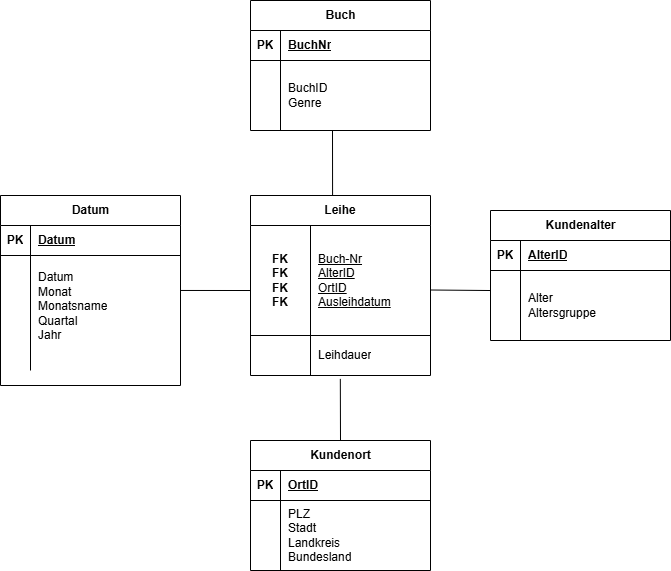

The diagram above was exported from draw.io. Its source (the exported page's mxGraphModel, read from the mxfile embedded in the PNG):
<mxGraphModel dx="1794" dy="853" grid="1" gridSize="10" guides="1" tooltips="1" connect="1" arrows="1" fold="1" page="1" pageScale="1" pageWidth="827" pageHeight="1169" math="0" shadow="0">
  <root>
    <mxCell id="0" />
    <mxCell id="1" parent="0" />
    <mxCell id="QaGWKru-NdTc_iiAtg29-1" value="Leihe" style="shape=table;startSize=30;container=1;collapsible=1;childLayout=tableLayout;fixedRows=1;rowLines=0;fontStyle=1;align=center;resizeLast=1;html=1;whiteSpace=wrap;" vertex="1" parent="1">
      <mxGeometry x="329" y="645" width="180" height="180" as="geometry" />
    </mxCell>
    <mxCell id="QaGWKru-NdTc_iiAtg29-2" value="" style="shape=tableRow;horizontal=0;startSize=0;swimlaneHead=0;swimlaneBody=0;fillColor=none;collapsible=0;dropTarget=0;points=[[0,0.5],[1,0.5]];portConstraint=eastwest;top=0;left=0;right=0;bottom=1;html=1;" vertex="1" parent="QaGWKru-NdTc_iiAtg29-1">
      <mxGeometry y="30" width="180" height="110" as="geometry" />
    </mxCell>
    <mxCell id="QaGWKru-NdTc_iiAtg29-3" value="FK&lt;br&gt;FK&lt;div&gt;FK&lt;/div&gt;&lt;div&gt;FK&lt;/div&gt;" style="shape=partialRectangle;connectable=0;fillColor=none;top=0;left=0;bottom=0;right=0;fontStyle=1;overflow=hidden;html=1;whiteSpace=wrap;" vertex="1" parent="QaGWKru-NdTc_iiAtg29-2">
      <mxGeometry width="60" height="110" as="geometry">
        <mxRectangle width="60" height="110" as="alternateBounds" />
      </mxGeometry>
    </mxCell>
    <mxCell id="QaGWKru-NdTc_iiAtg29-4" value="&lt;span style=&quot;font-weight: 400;&quot;&gt;Buch-Nr&lt;/span&gt;&lt;div&gt;&lt;span style=&quot;font-weight: 400;&quot;&gt;AlterID&lt;/span&gt;&lt;/div&gt;&lt;div&gt;&lt;span style=&quot;font-weight: 400;&quot;&gt;OrtID&lt;br&gt;&lt;/span&gt;&lt;/div&gt;&lt;div&gt;&lt;span style=&quot;font-weight: 400;&quot;&gt;Ausleihdatum&lt;/span&gt;&lt;/div&gt;" style="shape=partialRectangle;connectable=0;fillColor=none;top=0;left=0;bottom=0;right=0;align=left;spacingLeft=6;fontStyle=5;overflow=hidden;html=1;whiteSpace=wrap;" vertex="1" parent="QaGWKru-NdTc_iiAtg29-2">
      <mxGeometry x="60" width="120" height="110" as="geometry">
        <mxRectangle width="120" height="110" as="alternateBounds" />
      </mxGeometry>
    </mxCell>
    <mxCell id="QaGWKru-NdTc_iiAtg29-5" value="" style="shape=tableRow;horizontal=0;startSize=0;swimlaneHead=0;swimlaneBody=0;fillColor=none;collapsible=0;dropTarget=0;points=[[0,0.5],[1,0.5]];portConstraint=eastwest;top=0;left=0;right=0;bottom=0;html=1;" vertex="1" parent="QaGWKru-NdTc_iiAtg29-1">
      <mxGeometry y="140" width="180" height="40" as="geometry" />
    </mxCell>
    <mxCell id="QaGWKru-NdTc_iiAtg29-6" value="" style="shape=partialRectangle;connectable=0;fillColor=none;top=0;left=0;bottom=0;right=0;editable=1;overflow=hidden;html=1;whiteSpace=wrap;" vertex="1" parent="QaGWKru-NdTc_iiAtg29-5">
      <mxGeometry width="60" height="40" as="geometry">
        <mxRectangle width="60" height="40" as="alternateBounds" />
      </mxGeometry>
    </mxCell>
    <mxCell id="QaGWKru-NdTc_iiAtg29-7" value="Leihdauer" style="shape=partialRectangle;connectable=0;fillColor=none;top=0;left=0;bottom=0;right=0;align=left;spacingLeft=6;overflow=hidden;html=1;whiteSpace=wrap;" vertex="1" parent="QaGWKru-NdTc_iiAtg29-5">
      <mxGeometry x="60" width="120" height="40" as="geometry">
        <mxRectangle width="120" height="40" as="alternateBounds" />
      </mxGeometry>
    </mxCell>
    <mxCell id="QaGWKru-NdTc_iiAtg29-8" value="Buch" style="shape=table;startSize=30;container=1;collapsible=1;childLayout=tableLayout;fixedRows=1;rowLines=0;fontStyle=1;align=center;resizeLast=1;html=1;" vertex="1" parent="1">
      <mxGeometry x="329" y="450" width="180" height="130" as="geometry" />
    </mxCell>
    <mxCell id="QaGWKru-NdTc_iiAtg29-9" value="" style="shape=tableRow;horizontal=0;startSize=0;swimlaneHead=0;swimlaneBody=0;fillColor=none;collapsible=0;dropTarget=0;points=[[0,0.5],[1,0.5]];portConstraint=eastwest;top=0;left=0;right=0;bottom=1;" vertex="1" parent="QaGWKru-NdTc_iiAtg29-8">
      <mxGeometry y="30" width="180" height="30" as="geometry" />
    </mxCell>
    <mxCell id="QaGWKru-NdTc_iiAtg29-10" value="PK" style="shape=partialRectangle;connectable=0;fillColor=none;top=0;left=0;bottom=0;right=0;fontStyle=1;overflow=hidden;whiteSpace=wrap;html=1;" vertex="1" parent="QaGWKru-NdTc_iiAtg29-9">
      <mxGeometry width="30" height="30" as="geometry">
        <mxRectangle width="30" height="30" as="alternateBounds" />
      </mxGeometry>
    </mxCell>
    <mxCell id="QaGWKru-NdTc_iiAtg29-11" value="BuchNr" style="shape=partialRectangle;connectable=0;fillColor=none;top=0;left=0;bottom=0;right=0;align=left;spacingLeft=6;fontStyle=5;overflow=hidden;whiteSpace=wrap;html=1;" vertex="1" parent="QaGWKru-NdTc_iiAtg29-9">
      <mxGeometry x="30" width="150" height="30" as="geometry">
        <mxRectangle width="150" height="30" as="alternateBounds" />
      </mxGeometry>
    </mxCell>
    <mxCell id="QaGWKru-NdTc_iiAtg29-12" value="" style="shape=tableRow;horizontal=0;startSize=0;swimlaneHead=0;swimlaneBody=0;fillColor=none;collapsible=0;dropTarget=0;points=[[0,0.5],[1,0.5]];portConstraint=eastwest;top=0;left=0;right=0;bottom=0;" vertex="1" parent="QaGWKru-NdTc_iiAtg29-8">
      <mxGeometry y="60" width="180" height="70" as="geometry" />
    </mxCell>
    <mxCell id="QaGWKru-NdTc_iiAtg29-13" value="" style="shape=partialRectangle;connectable=0;fillColor=none;top=0;left=0;bottom=0;right=0;editable=1;overflow=hidden;whiteSpace=wrap;html=1;" vertex="1" parent="QaGWKru-NdTc_iiAtg29-12">
      <mxGeometry width="30" height="70" as="geometry">
        <mxRectangle width="30" height="70" as="alternateBounds" />
      </mxGeometry>
    </mxCell>
    <mxCell id="QaGWKru-NdTc_iiAtg29-14" value="BuchID&lt;div&gt;Genre&lt;/div&gt;" style="shape=partialRectangle;connectable=0;fillColor=none;top=0;left=0;bottom=0;right=0;align=left;spacingLeft=6;overflow=hidden;whiteSpace=wrap;html=1;" vertex="1" parent="QaGWKru-NdTc_iiAtg29-12">
      <mxGeometry x="30" width="150" height="70" as="geometry">
        <mxRectangle width="150" height="70" as="alternateBounds" />
      </mxGeometry>
    </mxCell>
    <mxCell id="QaGWKru-NdTc_iiAtg29-15" value="Kundenalter" style="shape=table;startSize=30;container=1;collapsible=1;childLayout=tableLayout;fixedRows=1;rowLines=0;fontStyle=1;align=center;resizeLast=1;html=1;" vertex="1" parent="1">
      <mxGeometry x="569" y="660" width="180" height="130" as="geometry" />
    </mxCell>
    <mxCell id="QaGWKru-NdTc_iiAtg29-16" value="" style="shape=tableRow;horizontal=0;startSize=0;swimlaneHead=0;swimlaneBody=0;fillColor=none;collapsible=0;dropTarget=0;points=[[0,0.5],[1,0.5]];portConstraint=eastwest;top=0;left=0;right=0;bottom=1;" vertex="1" parent="QaGWKru-NdTc_iiAtg29-15">
      <mxGeometry y="30" width="180" height="30" as="geometry" />
    </mxCell>
    <mxCell id="QaGWKru-NdTc_iiAtg29-17" value="PK" style="shape=partialRectangle;connectable=0;fillColor=none;top=0;left=0;bottom=0;right=0;fontStyle=1;overflow=hidden;whiteSpace=wrap;html=1;" vertex="1" parent="QaGWKru-NdTc_iiAtg29-16">
      <mxGeometry width="30" height="30" as="geometry">
        <mxRectangle width="30" height="30" as="alternateBounds" />
      </mxGeometry>
    </mxCell>
    <mxCell id="QaGWKru-NdTc_iiAtg29-18" value="AlterID" style="shape=partialRectangle;connectable=0;fillColor=none;top=0;left=0;bottom=0;right=0;align=left;spacingLeft=6;fontStyle=5;overflow=hidden;whiteSpace=wrap;html=1;" vertex="1" parent="QaGWKru-NdTc_iiAtg29-16">
      <mxGeometry x="30" width="150" height="30" as="geometry">
        <mxRectangle width="150" height="30" as="alternateBounds" />
      </mxGeometry>
    </mxCell>
    <mxCell id="QaGWKru-NdTc_iiAtg29-19" value="" style="shape=tableRow;horizontal=0;startSize=0;swimlaneHead=0;swimlaneBody=0;fillColor=none;collapsible=0;dropTarget=0;points=[[0,0.5],[1,0.5]];portConstraint=eastwest;top=0;left=0;right=0;bottom=0;" vertex="1" parent="QaGWKru-NdTc_iiAtg29-15">
      <mxGeometry y="60" width="180" height="70" as="geometry" />
    </mxCell>
    <mxCell id="QaGWKru-NdTc_iiAtg29-20" value="" style="shape=partialRectangle;connectable=0;fillColor=none;top=0;left=0;bottom=0;right=0;editable=1;overflow=hidden;whiteSpace=wrap;html=1;" vertex="1" parent="QaGWKru-NdTc_iiAtg29-19">
      <mxGeometry width="30" height="70" as="geometry">
        <mxRectangle width="30" height="70" as="alternateBounds" />
      </mxGeometry>
    </mxCell>
    <mxCell id="QaGWKru-NdTc_iiAtg29-21" value="&lt;div&gt;Alter&lt;/div&gt;&lt;div&gt;Altersgruppe&lt;/div&gt;" style="shape=partialRectangle;connectable=0;fillColor=none;top=0;left=0;bottom=0;right=0;align=left;spacingLeft=6;overflow=hidden;whiteSpace=wrap;html=1;" vertex="1" parent="QaGWKru-NdTc_iiAtg29-19">
      <mxGeometry x="30" width="150" height="70" as="geometry">
        <mxRectangle width="150" height="70" as="alternateBounds" />
      </mxGeometry>
    </mxCell>
    <mxCell id="QaGWKru-NdTc_iiAtg29-22" value="Datum" style="shape=table;startSize=30;container=1;collapsible=1;childLayout=tableLayout;fixedRows=1;rowLines=0;fontStyle=1;align=center;resizeLast=1;html=1;" vertex="1" parent="1">
      <mxGeometry x="79" y="645" width="180" height="190" as="geometry" />
    </mxCell>
    <mxCell id="QaGWKru-NdTc_iiAtg29-23" value="" style="shape=tableRow;horizontal=0;startSize=0;swimlaneHead=0;swimlaneBody=0;fillColor=none;collapsible=0;dropTarget=0;points=[[0,0.5],[1,0.5]];portConstraint=eastwest;top=0;left=0;right=0;bottom=1;" vertex="1" parent="QaGWKru-NdTc_iiAtg29-22">
      <mxGeometry y="30" width="180" height="30" as="geometry" />
    </mxCell>
    <mxCell id="QaGWKru-NdTc_iiAtg29-24" value="PK" style="shape=partialRectangle;connectable=0;fillColor=none;top=0;left=0;bottom=0;right=0;fontStyle=1;overflow=hidden;whiteSpace=wrap;html=1;" vertex="1" parent="QaGWKru-NdTc_iiAtg29-23">
      <mxGeometry width="30" height="30" as="geometry">
        <mxRectangle width="30" height="30" as="alternateBounds" />
      </mxGeometry>
    </mxCell>
    <mxCell id="QaGWKru-NdTc_iiAtg29-25" value="Datum" style="shape=partialRectangle;connectable=0;fillColor=none;top=0;left=0;bottom=0;right=0;align=left;spacingLeft=6;fontStyle=5;overflow=hidden;whiteSpace=wrap;html=1;" vertex="1" parent="QaGWKru-NdTc_iiAtg29-23">
      <mxGeometry x="30" width="150" height="30" as="geometry">
        <mxRectangle width="150" height="30" as="alternateBounds" />
      </mxGeometry>
    </mxCell>
    <mxCell id="QaGWKru-NdTc_iiAtg29-26" value="" style="shape=tableRow;horizontal=0;startSize=0;swimlaneHead=0;swimlaneBody=0;fillColor=none;collapsible=0;dropTarget=0;points=[[0,0.5],[1,0.5]];portConstraint=eastwest;top=0;left=0;right=0;bottom=0;" vertex="1" parent="QaGWKru-NdTc_iiAtg29-22">
      <mxGeometry y="60" width="180" height="115" as="geometry" />
    </mxCell>
    <mxCell id="QaGWKru-NdTc_iiAtg29-27" value="" style="shape=partialRectangle;connectable=0;fillColor=none;top=0;left=0;bottom=0;right=0;editable=1;overflow=hidden;whiteSpace=wrap;html=1;" vertex="1" parent="QaGWKru-NdTc_iiAtg29-26">
      <mxGeometry width="30" height="115" as="geometry">
        <mxRectangle width="30" height="115" as="alternateBounds" />
      </mxGeometry>
    </mxCell>
    <mxCell id="QaGWKru-NdTc_iiAtg29-28" value="Datum&lt;div&gt;Monat&lt;/div&gt;&lt;div&gt;Monatsname&lt;/div&gt;&lt;div&gt;Quartal&lt;/div&gt;&lt;div&gt;Jahr&lt;br&gt;&lt;br&gt;&lt;/div&gt;" style="shape=partialRectangle;connectable=0;fillColor=none;top=0;left=0;bottom=0;right=0;align=left;spacingLeft=6;overflow=hidden;whiteSpace=wrap;html=1;" vertex="1" parent="QaGWKru-NdTc_iiAtg29-26">
      <mxGeometry x="30" width="150" height="115" as="geometry">
        <mxRectangle width="150" height="115" as="alternateBounds" />
      </mxGeometry>
    </mxCell>
    <mxCell id="QaGWKru-NdTc_iiAtg29-29" value="" style="endArrow=none;html=1;rounded=0;entryX=1;entryY=0.304;entryDx=0;entryDy=0;entryPerimeter=0;exitX=0;exitY=0.591;exitDx=0;exitDy=0;exitPerimeter=0;" edge="1" parent="1" source="QaGWKru-NdTc_iiAtg29-2" target="QaGWKru-NdTc_iiAtg29-26">
      <mxGeometry relative="1" as="geometry">
        <mxPoint x="419" y="730" as="sourcePoint" />
        <mxPoint x="579" y="730" as="targetPoint" />
      </mxGeometry>
    </mxCell>
    <mxCell id="QaGWKru-NdTc_iiAtg29-30" value="" style="endArrow=none;html=1;rounded=0;entryX=1;entryY=0.304;entryDx=0;entryDy=0;entryPerimeter=0;exitX=0.002;exitY=0.286;exitDx=0;exitDy=0;exitPerimeter=0;" edge="1" parent="1" source="QaGWKru-NdTc_iiAtg29-19">
      <mxGeometry relative="1" as="geometry">
        <mxPoint x="569" y="739.5" as="sourcePoint" />
        <mxPoint x="509" y="739.5" as="targetPoint" />
      </mxGeometry>
    </mxCell>
    <mxCell id="QaGWKru-NdTc_iiAtg29-31" value="" style="endArrow=none;html=1;rounded=0;entryX=0.456;entryY=-0.001;entryDx=0;entryDy=0;entryPerimeter=0;" edge="1" parent="1" target="QaGWKru-NdTc_iiAtg29-1">
      <mxGeometry relative="1" as="geometry">
        <mxPoint x="411" y="580" as="sourcePoint" />
        <mxPoint x="519" y="749.5" as="targetPoint" />
      </mxGeometry>
    </mxCell>
    <mxCell id="QaGWKru-NdTc_iiAtg29-32" value="Kundenort" style="shape=table;startSize=30;container=1;collapsible=1;childLayout=tableLayout;fixedRows=1;rowLines=0;fontStyle=1;align=center;resizeLast=1;html=1;" vertex="1" parent="1">
      <mxGeometry x="329" y="890" width="180" height="130" as="geometry" />
    </mxCell>
    <mxCell id="QaGWKru-NdTc_iiAtg29-33" value="" style="shape=tableRow;horizontal=0;startSize=0;swimlaneHead=0;swimlaneBody=0;fillColor=none;collapsible=0;dropTarget=0;points=[[0,0.5],[1,0.5]];portConstraint=eastwest;top=0;left=0;right=0;bottom=1;" vertex="1" parent="QaGWKru-NdTc_iiAtg29-32">
      <mxGeometry y="30" width="180" height="30" as="geometry" />
    </mxCell>
    <mxCell id="QaGWKru-NdTc_iiAtg29-34" value="PK" style="shape=partialRectangle;connectable=0;fillColor=none;top=0;left=0;bottom=0;right=0;fontStyle=1;overflow=hidden;whiteSpace=wrap;html=1;" vertex="1" parent="QaGWKru-NdTc_iiAtg29-33">
      <mxGeometry width="30" height="30" as="geometry">
        <mxRectangle width="30" height="30" as="alternateBounds" />
      </mxGeometry>
    </mxCell>
    <mxCell id="QaGWKru-NdTc_iiAtg29-35" value="OrtID" style="shape=partialRectangle;connectable=0;fillColor=none;top=0;left=0;bottom=0;right=0;align=left;spacingLeft=6;fontStyle=5;overflow=hidden;whiteSpace=wrap;html=1;" vertex="1" parent="QaGWKru-NdTc_iiAtg29-33">
      <mxGeometry x="30" width="150" height="30" as="geometry">
        <mxRectangle width="150" height="30" as="alternateBounds" />
      </mxGeometry>
    </mxCell>
    <mxCell id="QaGWKru-NdTc_iiAtg29-36" value="" style="shape=tableRow;horizontal=0;startSize=0;swimlaneHead=0;swimlaneBody=0;fillColor=none;collapsible=0;dropTarget=0;points=[[0,0.5],[1,0.5]];portConstraint=eastwest;top=0;left=0;right=0;bottom=0;" vertex="1" parent="QaGWKru-NdTc_iiAtg29-32">
      <mxGeometry y="60" width="180" height="70" as="geometry" />
    </mxCell>
    <mxCell id="QaGWKru-NdTc_iiAtg29-37" value="" style="shape=partialRectangle;connectable=0;fillColor=none;top=0;left=0;bottom=0;right=0;editable=1;overflow=hidden;whiteSpace=wrap;html=1;" vertex="1" parent="QaGWKru-NdTc_iiAtg29-36">
      <mxGeometry width="30" height="70" as="geometry">
        <mxRectangle width="30" height="70" as="alternateBounds" />
      </mxGeometry>
    </mxCell>
    <mxCell id="QaGWKru-NdTc_iiAtg29-38" value="PLZ&lt;div&gt;Stadt&lt;/div&gt;&lt;div&gt;Landkreis&lt;/div&gt;&lt;div&gt;Bundesland&lt;/div&gt;" style="shape=partialRectangle;connectable=0;fillColor=none;top=0;left=0;bottom=0;right=0;align=left;spacingLeft=6;overflow=hidden;whiteSpace=wrap;html=1;" vertex="1" parent="QaGWKru-NdTc_iiAtg29-36">
      <mxGeometry x="30" width="150" height="70" as="geometry">
        <mxRectangle width="150" height="70" as="alternateBounds" />
      </mxGeometry>
    </mxCell>
    <mxCell id="QaGWKru-NdTc_iiAtg29-39" value="" style="endArrow=none;html=1;rounded=0;exitX=0.499;exitY=1.085;exitDx=0;exitDy=0;exitPerimeter=0;entryX=0.5;entryY=0;entryDx=0;entryDy=0;" edge="1" parent="1" source="QaGWKru-NdTc_iiAtg29-5" target="QaGWKru-NdTc_iiAtg29-32">
      <mxGeometry relative="1" as="geometry">
        <mxPoint x="330" y="800" as="sourcePoint" />
        <mxPoint x="490" y="800" as="targetPoint" />
      </mxGeometry>
    </mxCell>
  </root>
</mxGraphModel>